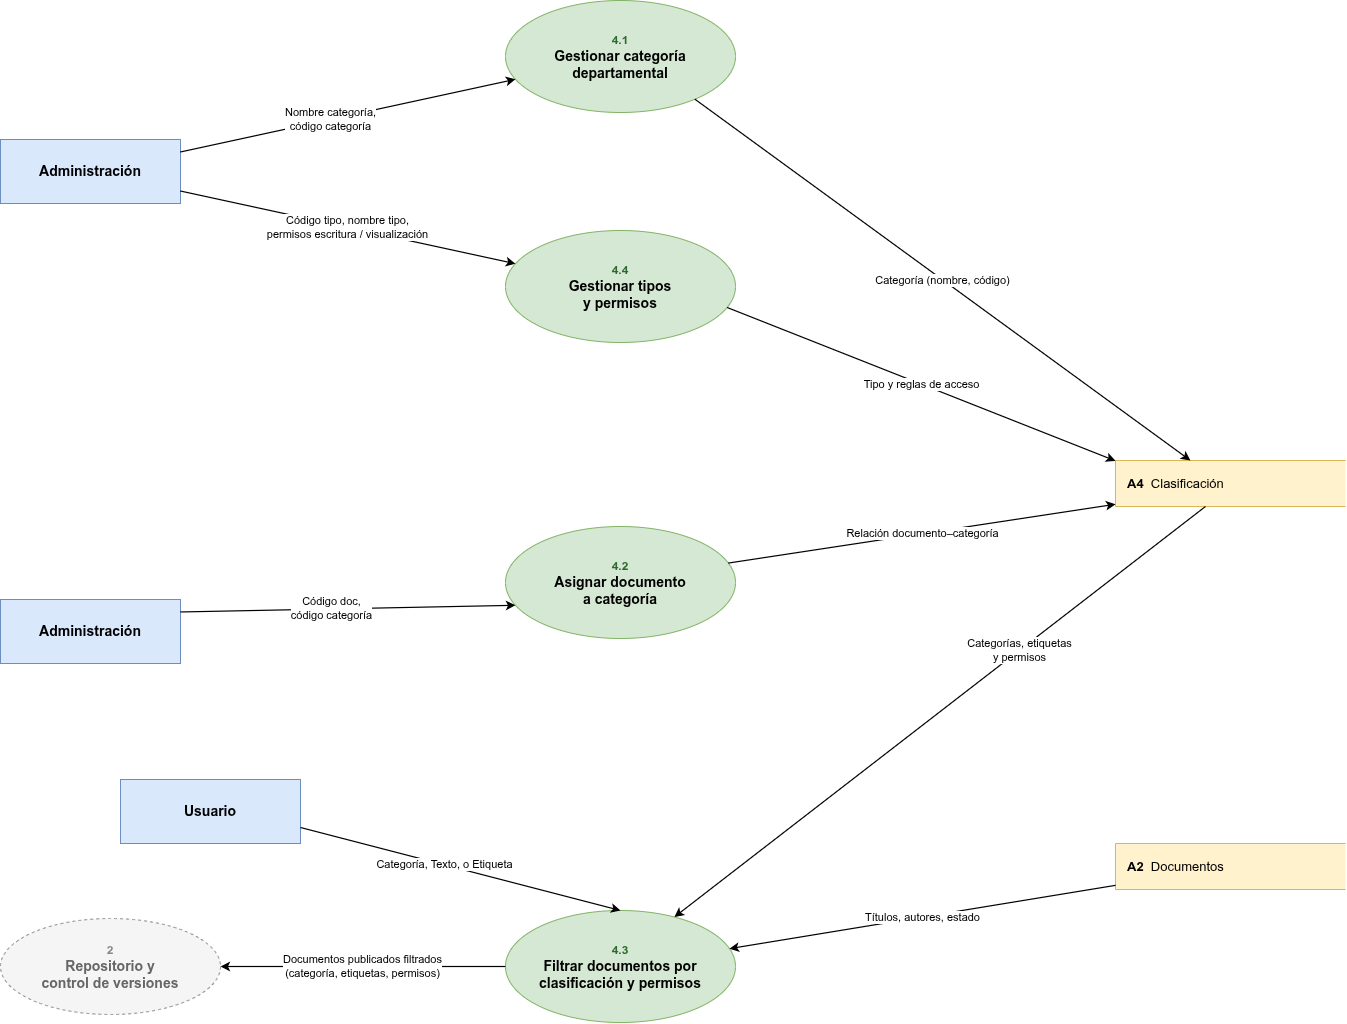

The diagram above was exported from draw.io. Its source (the exported page's mxGraphModel, read from the mxfile embedded in the PNG):
<mxGraphModel dx="1964" dy="1061" grid="1" gridSize="10" guides="1" tooltips="1" connect="1" arrows="1" fold="1" page="1" pageScale="1" pageWidth="1700" pageHeight="1180" math="0" shadow="0">
  <root>
    <mxCell id="0" />
    <mxCell id="1" parent="0" />
    <UserObject label="Administración" id="L2_4_adm">
      <mxCell parent="1" style="rounded=0;whiteSpace=wrap;html=1;fillColor=#dae8fc;strokeColor=#6c8ebf;fontStyle=1;fontSize=14;" vertex="1">
        <mxGeometry height="64" width="180" x="60" y="233" as="geometry" />
      </mxCell>
    </UserObject>
    <UserObject label="Administración" id="L2_4_adm2">
      <mxCell parent="1" style="rounded=0;whiteSpace=wrap;html=1;fillColor=#dae8fc;strokeColor=#6c8ebf;fontStyle=1;fontSize=14;" vertex="1">
        <mxGeometry height="64" width="180" x="60" y="693" as="geometry" />
      </mxCell>
    </UserObject>
    <UserObject label="&lt;font style=&quot;font-size:12px&quot; color=&quot;#888888&quot;&gt;2&lt;/font&gt;&lt;br&gt;Repositorio y&lt;br&gt;control de versiones" id="L2_4_P2">
      <mxCell parent="1" style="ellipse;whiteSpace=wrap;html=1;fillColor=#f5f5f5;strokeColor=#999999;fontColor=#666666;fontSize=14;fontStyle=1;dashed=1;" vertex="1">
        <mxGeometry height="96" width="220" x="60" y="1012" as="geometry" />
      </mxCell>
    </UserObject>
    <UserObject label="&lt;font style=&quot;font-size:12px&quot; color=&quot;#2d6a2d&quot;&gt;4.1&lt;/font&gt;&lt;br&gt;Gestionar categoría&lt;br&gt;departamental" id="L2_4_p41">
      <mxCell parent="1" style="ellipse;whiteSpace=wrap;html=1;fillColor=#d5e8d4;strokeColor=#82b366;fontColor=#000000;fontSize=14;fontStyle=1;" vertex="1">
        <mxGeometry height="112" width="230" x="565" y="94" as="geometry" />
      </mxCell>
    </UserObject>
    <UserObject label="&lt;font style=&quot;font-size: 12px;&quot; color=&quot;#2d6a2d&quot;&gt;4.4&lt;/font&gt;&lt;div&gt;Gestionar tipos&lt;br&gt;y permisos&lt;/div&gt;" id="L2_4_p45">
      <mxCell parent="1" style="ellipse;whiteSpace=wrap;html=1;fillColor=#d5e8d4;strokeColor=#82b366;fontColor=#000000;fontSize=14;fontStyle=1;" vertex="1">
        <mxGeometry height="112" width="230" x="565" y="324" as="geometry" />
      </mxCell>
    </UserObject>
    <UserObject label="&lt;font style=&quot;font-size:12px&quot; color=&quot;#2d6a2d&quot;&gt;4.2&lt;/font&gt;&lt;br&gt;Asignar documento&lt;br&gt;a categoría" id="L2_4_p42">
      <mxCell parent="1" style="ellipse;whiteSpace=wrap;html=1;fillColor=#d5e8d4;strokeColor=#82b366;fontColor=#000000;fontSize=14;fontStyle=1;" vertex="1">
        <mxGeometry height="112" width="230" x="565" y="620" as="geometry" />
      </mxCell>
    </UserObject>
    <UserObject label="&lt;font style=&quot;font-size: 12px;&quot; color=&quot;#2d6a2d&quot;&gt;4.3&lt;/font&gt;&lt;div&gt;Filtrar documentos por&lt;br&gt;clasificación y permisos&lt;/div&gt;" id="L2_4_p44">
      <mxCell parent="1" style="ellipse;whiteSpace=wrap;html=1;fillColor=#d5e8d4;strokeColor=#82b366;fontColor=#000000;fontSize=14;fontStyle=1;" vertex="1">
        <mxGeometry height="112" width="230" x="565" y="1004" as="geometry" />
      </mxCell>
    </UserObject>
    <UserObject label="&lt;b&gt;A4&lt;/b&gt;&amp;nbsp;&amp;nbsp;Clasificación" id="L2_4_A4">
      <mxCell parent="1" style="shape=partialRectangle;right=0;whiteSpace=wrap;html=1;fillColor=#fff2cc;strokeColor=#d6b656;align=left;spacingLeft=10;fontSize=13;" vertex="1">
        <mxGeometry height="46" width="230" x="1175" y="554" as="geometry" />
      </mxCell>
    </UserObject>
    <UserObject label="&lt;b&gt;A2&lt;/b&gt;&amp;nbsp;&amp;nbsp;Documentos" id="L2_4_A2">
      <mxCell parent="1" style="shape=partialRectangle;right=0;whiteSpace=wrap;html=1;fillColor=#fff2cc;strokeColor=#d6b656;align=left;spacingLeft=10;fontSize=13;" vertex="1">
        <mxGeometry height="46" width="230" x="1175" y="937" as="geometry" />
      </mxCell>
    </UserObject>
    <mxCell id="L2_4_e0" edge="1" parent="1" source="L2_4_adm" style="edgeStyle=none;html=1;endArrow=classic;endFill=1;strokeWidth=1.2;fontSize=11;labelBackgroundColor=#ffffff;exitX=1.0000;exitY=0.1949;exitDx=0;exitDy=0;exitPerimeter=0;entryX=0.0433;entryY=0.7035;entryDx=0;entryDy=0;entryPerimeter=0;" target="L2_4_p41" value="Nombre categoría,&lt;br&gt;código categoría">
      <mxGeometry relative="1" x="-0.1" as="geometry">
        <mxPoint as="offset" />
      </mxGeometry>
    </mxCell>
    <mxCell id="L2_4_e1" edge="1" parent="1" source="L2_4_adm" style="edgeStyle=none;html=1;endArrow=classic;endFill=1;strokeWidth=1.2;fontSize=11;labelBackgroundColor=#ffffff;exitX=1.0000;exitY=0.8051;exitDx=0;exitDy=0;exitPerimeter=0;entryX=0.0433;entryY=0.2965;entryDx=0;entryDy=0;entryPerimeter=0;" target="L2_4_p45" value="Código tipo, nombre tipo,&lt;br&gt;permisos escritura / visualización">
      <mxGeometry relative="1" as="geometry">
        <mxPoint as="offset" />
      </mxGeometry>
    </mxCell>
    <mxCell id="L2_4_e2" edge="1" parent="1" source="L2_4_adm2" style="edgeStyle=none;html=1;endArrow=classic;endFill=1;strokeWidth=1.2;fontSize=11;labelBackgroundColor=#ffffff;exitX=1.0000;exitY=0.1949;exitDx=0;exitDy=0;exitPerimeter=0;entryX=0.0433;entryY=0.7035;entryDx=0;entryDy=0;entryPerimeter=0;" target="L2_4_p42" value="Código doc,&lt;br&gt;código categoría">
      <mxGeometry relative="1" x="-0.1" as="geometry">
        <mxPoint as="offset" />
      </mxGeometry>
    </mxCell>
    <mxCell id="L2_4_e4" edge="1" parent="1" source="L2_4_p41" style="edgeStyle=none;html=1;endArrow=classic;endFill=1;strokeWidth=1.2;fontSize=11;labelBackgroundColor=#ffffff;exitX=0.8235;exitY=0.8812;exitDx=0;exitDy=0;exitPerimeter=0;entryX=0.3257;entryY=0.0000;entryDx=0;entryDy=0;entryPerimeter=0;" target="L2_4_A4" value="Categoría (nombre, código)">
      <mxGeometry relative="1" as="geometry">
        <mxPoint as="offset" />
      </mxGeometry>
    </mxCell>
    <mxCell id="L2_4_e5" edge="1" parent="1" source="L2_4_p45" style="edgeStyle=none;html=1;endArrow=classic;endFill=1;strokeWidth=1.2;fontSize=11;labelBackgroundColor=#ffffff;exitX=0.9636;exitY=0.6873;exitDx=0;exitDy=0;exitPerimeter=0;entryX=0.0000;entryY=0.0082;entryDx=0;entryDy=0;entryPerimeter=0;" target="L2_4_A4" value="Tipo y reglas de acceso">
      <mxGeometry relative="1" as="geometry">
        <mxPoint as="offset" />
      </mxGeometry>
    </mxCell>
    <mxCell id="L2_4_e6" edge="1" parent="1" source="L2_4_p42" style="edgeStyle=none;html=1;endArrow=classic;endFill=1;strokeWidth=1.2;fontSize=11;labelBackgroundColor=#ffffff;exitX=0.9689;exitY=0.3264;exitDx=0;exitDy=0;exitPerimeter=0;entryX=0.0000;entryY=0.9508;entryDx=0;entryDy=0;entryPerimeter=0;" target="L2_4_A4" value="Relación documento–categoría">
      <mxGeometry relative="1" as="geometry">
        <mxPoint as="offset" />
      </mxGeometry>
    </mxCell>
    <mxCell id="L2_4_e8" edge="1" parent="1" source="L2_4_A4" style="edgeStyle=none;html=1;endArrow=classic;endFill=1;strokeWidth=1.2;fontSize=11;labelBackgroundColor=#ffffff;exitX=0.3911;exitY=1.0000;exitDx=0;exitDy=0;exitPerimeter=0;entryX=0.7343;entryY=0.0583;entryDx=0;entryDy=0;entryPerimeter=0;" target="L2_4_p44" value="Categorías, etiquetas&lt;br&gt;y permisos">
      <mxGeometry relative="1" x="-0.3" as="geometry">
        <mxPoint as="offset" />
      </mxGeometry>
    </mxCell>
    <mxCell id="L2_4_e9" edge="1" parent="1" source="L2_4_A2" style="edgeStyle=none;html=1;endArrow=classic;endFill=1;strokeWidth=1.2;fontSize=11;labelBackgroundColor=#ffffff;exitX=0.0000;exitY=0.9098;exitDx=0;exitDy=0;exitPerimeter=0;entryX=0.9739;entryY=0.3405;entryDx=0;entryDy=0;entryPerimeter=0;" target="L2_4_p44" value="Títulos, autores, estado">
      <mxGeometry relative="1" as="geometry">
        <mxPoint as="offset" />
      </mxGeometry>
    </mxCell>
    <mxCell id="L2_4_e10" edge="1" parent="1" source="L2_4_p44" style="edgeStyle=none;html=1;endArrow=classic;endFill=1;strokeWidth=1.2;fontSize=11;labelBackgroundColor=#ffffff;exitX=0.0000;exitY=0.5000;exitDx=0;exitDy=0;exitPerimeter=0;entryX=1.0000;entryY=0.5000;entryDx=0;entryDy=0;entryPerimeter=0;" target="L2_4_P2" value="Documentos publicados filtrados&lt;br&gt;(categoría, etiquetas, permisos)">
      <mxGeometry relative="1" as="geometry">
        <mxPoint as="offset" />
      </mxGeometry>
    </mxCell>
    <UserObject label="Usuario" id="nlodyjjynhx863WluvDp-1">
      <mxCell parent="1" style="rounded=0;whiteSpace=wrap;html=1;fillColor=#dae8fc;strokeColor=#6c8ebf;fontStyle=1;fontSize=14;" vertex="1">
        <mxGeometry height="64" width="180" x="180" y="873" as="geometry" />
      </mxCell>
    </UserObject>
    <mxCell id="nlodyjjynhx863WluvDp-2" edge="1" parent="1" source="nlodyjjynhx863WluvDp-1" style="edgeStyle=none;html=1;endArrow=classic;endFill=1;strokeWidth=1.2;fontSize=11;labelBackgroundColor=#ffffff;exitX=1;exitY=0.75;exitDx=0;exitDy=0;entryX=0.5;entryY=0;entryDx=0;entryDy=0;" target="L2_4_p44" value="Categoría, Texto, o Etiqueta">
      <mxGeometry relative="1" x="-0.1" as="geometry">
        <mxPoint as="offset" />
        <mxPoint x="520" y="800" as="sourcePoint" />
        <mxPoint x="855" y="872" as="targetPoint" />
      </mxGeometry>
    </mxCell>
  </root>
</mxGraphModel>